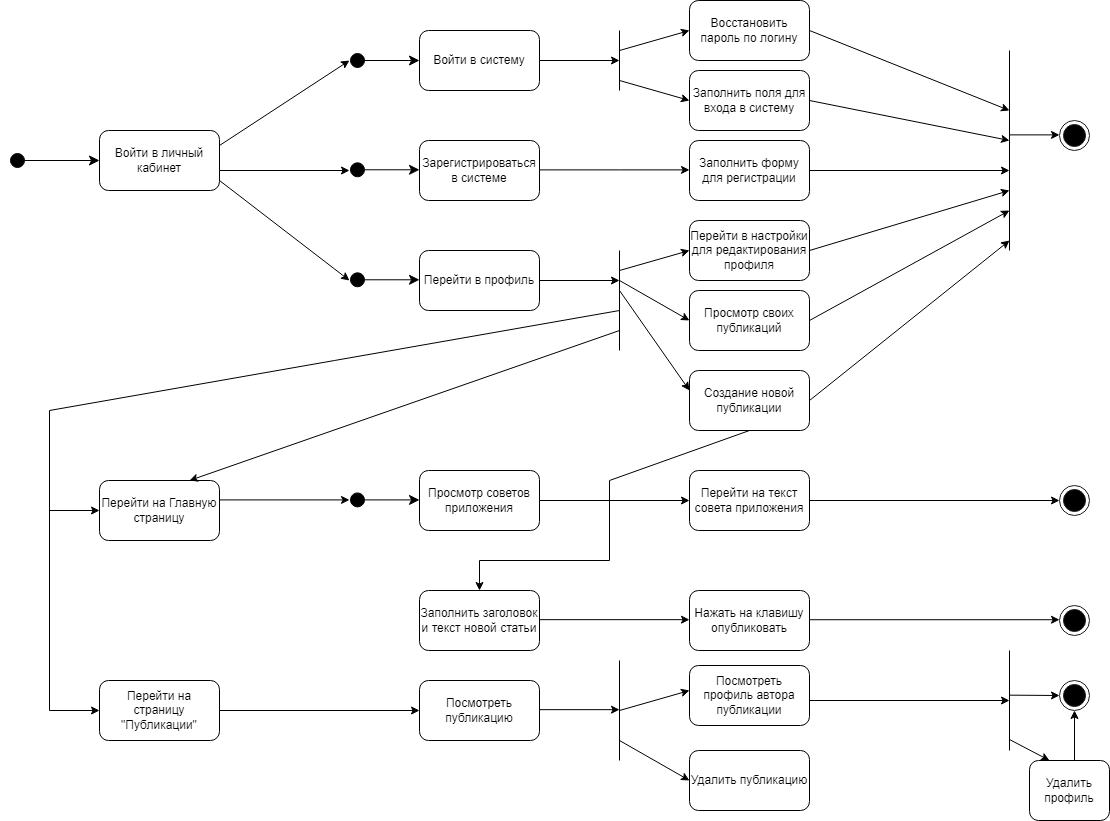

The diagram above was exported from draw.io. Its source (the exported page's mxGraphModel, read from the mxfile embedded in the PNG):
<mxGraphModel dx="1572" dy="1620" grid="1" gridSize="10" guides="1" tooltips="1" connect="1" arrows="1" fold="1" page="1" pageScale="1" pageWidth="1100" pageHeight="850" background="none" math="0" shadow="0">
  <root>
    <mxCell id="0" />
    <mxCell id="1" parent="0" />
    <mxCell id="BcLLM2g8MyEz5QfI6BCE-2" value="" style="html=1;verticalAlign=bottom;startArrow=circle;startFill=1;endArrow=classic;startSize=6;endSize=8;curved=0;rounded=0;endFill=1;" parent="1" edge="1">
      <mxGeometry width="80" relative="1" as="geometry">
        <mxPoint y="30" as="sourcePoint" />
        <mxPoint x="90" y="30" as="targetPoint" />
      </mxGeometry>
    </mxCell>
    <mxCell id="BcLLM2g8MyEz5QfI6BCE-4" value="Войти в личный кабинет" style="rounded=1;whiteSpace=wrap;html=1;" parent="1" vertex="1">
      <mxGeometry x="90" width="120" height="60" as="geometry" />
    </mxCell>
    <mxCell id="BcLLM2g8MyEz5QfI6BCE-6" value="" style="endArrow=classic;html=1;rounded=0;endSize=6;exitX=1;exitY=0.25;exitDx=0;exitDy=0;" parent="1" source="BcLLM2g8MyEz5QfI6BCE-4" edge="1">
      <mxGeometry width="50" height="50" relative="1" as="geometry">
        <mxPoint x="210" y="70" as="sourcePoint" />
        <mxPoint x="340" y="-70" as="targetPoint" />
      </mxGeometry>
    </mxCell>
    <mxCell id="BcLLM2g8MyEz5QfI6BCE-7" value="Войти в систему" style="rounded=1;whiteSpace=wrap;html=1;" parent="1" vertex="1">
      <mxGeometry x="410" y="-100" width="120" height="60" as="geometry" />
    </mxCell>
    <mxCell id="BcLLM2g8MyEz5QfI6BCE-8" value="Зарегистрироваться в системе" style="rounded=1;whiteSpace=wrap;html=1;" parent="1" vertex="1">
      <mxGeometry x="410" y="10" width="120" height="60" as="geometry" />
    </mxCell>
    <mxCell id="BcLLM2g8MyEz5QfI6BCE-9" value="Перейти в профиль" style="rounded=1;whiteSpace=wrap;html=1;" parent="1" vertex="1">
      <mxGeometry x="410" y="120" width="120" height="60" as="geometry" />
    </mxCell>
    <mxCell id="BcLLM2g8MyEz5QfI6BCE-10" value="" style="endArrow=classic;html=1;rounded=0;" parent="1" edge="1">
      <mxGeometry width="50" height="50" relative="1" as="geometry">
        <mxPoint x="530" y="-70" as="sourcePoint" />
        <mxPoint x="610" y="-70" as="targetPoint" />
      </mxGeometry>
    </mxCell>
    <mxCell id="BcLLM2g8MyEz5QfI6BCE-11" value="" style="endArrow=none;html=1;rounded=0;" parent="1" edge="1">
      <mxGeometry width="50" height="50" relative="1" as="geometry">
        <mxPoint x="610" y="-40" as="sourcePoint" />
        <mxPoint x="610" y="-100" as="targetPoint" />
      </mxGeometry>
    </mxCell>
    <mxCell id="BcLLM2g8MyEz5QfI6BCE-12" value="" style="endArrow=classic;html=1;rounded=0;" parent="1" edge="1">
      <mxGeometry width="50" height="50" relative="1" as="geometry">
        <mxPoint x="610" y="-80" as="sourcePoint" />
        <mxPoint x="680" y="-100" as="targetPoint" />
      </mxGeometry>
    </mxCell>
    <mxCell id="BcLLM2g8MyEz5QfI6BCE-13" value="Восстановить пароль по логину" style="rounded=1;whiteSpace=wrap;html=1;" parent="1" vertex="1">
      <mxGeometry x="680" y="-130" width="120" height="60" as="geometry" />
    </mxCell>
    <mxCell id="BcLLM2g8MyEz5QfI6BCE-15" value="" style="endArrow=classic;html=1;rounded=0;" parent="1" edge="1">
      <mxGeometry width="50" height="50" relative="1" as="geometry">
        <mxPoint x="610" y="-50" as="sourcePoint" />
        <mxPoint x="680" y="-30" as="targetPoint" />
      </mxGeometry>
    </mxCell>
    <mxCell id="BcLLM2g8MyEz5QfI6BCE-16" value="Заполнить поля для входа в систему" style="rounded=1;whiteSpace=wrap;html=1;" parent="1" vertex="1">
      <mxGeometry x="680" y="-60" width="120" height="60" as="geometry" />
    </mxCell>
    <mxCell id="BcLLM2g8MyEz5QfI6BCE-17" value="Заполнить форму для регистрации" style="rounded=1;whiteSpace=wrap;html=1;" parent="1" vertex="1">
      <mxGeometry x="680" y="10" width="120" height="60" as="geometry" />
    </mxCell>
    <mxCell id="BcLLM2g8MyEz5QfI6BCE-18" value="Перейти в настройки для редактирования профиля" style="rounded=1;whiteSpace=wrap;html=1;" parent="1" vertex="1">
      <mxGeometry x="680" y="90" width="120" height="60" as="geometry" />
    </mxCell>
    <mxCell id="BcLLM2g8MyEz5QfI6BCE-19" value="Просмотр своих публикаций" style="rounded=1;whiteSpace=wrap;html=1;" parent="1" vertex="1">
      <mxGeometry x="680" y="160" width="120" height="60" as="geometry" />
    </mxCell>
    <mxCell id="BcLLM2g8MyEz5QfI6BCE-20" value="Создание новой публикации" style="rounded=1;whiteSpace=wrap;html=1;" parent="1" vertex="1">
      <mxGeometry x="680" y="240" width="120" height="60" as="geometry" />
    </mxCell>
    <mxCell id="BcLLM2g8MyEz5QfI6BCE-21" value="" style="endArrow=classic;html=1;rounded=0;entryX=0;entryY=0.5;entryDx=0;entryDy=0;" parent="1" edge="1">
      <mxGeometry width="50" height="50" relative="1" as="geometry">
        <mxPoint x="530" y="39.379999999999995" as="sourcePoint" />
        <mxPoint x="680" y="39.379999999999995" as="targetPoint" />
        <Array as="points">
          <mxPoint x="610" y="39.379999999999995" />
        </Array>
      </mxGeometry>
    </mxCell>
    <mxCell id="BcLLM2g8MyEz5QfI6BCE-25" value="" style="endArrow=classic;html=1;rounded=0;" parent="1" edge="1">
      <mxGeometry width="50" height="50" relative="1" as="geometry">
        <mxPoint x="530" y="150" as="sourcePoint" />
        <mxPoint x="610" y="150" as="targetPoint" />
      </mxGeometry>
    </mxCell>
    <mxCell id="BcLLM2g8MyEz5QfI6BCE-26" value="" style="endArrow=none;html=1;rounded=0;" parent="1" edge="1">
      <mxGeometry width="50" height="50" relative="1" as="geometry">
        <mxPoint x="610" y="220" as="sourcePoint" />
        <mxPoint x="610" y="120" as="targetPoint" />
      </mxGeometry>
    </mxCell>
    <mxCell id="BcLLM2g8MyEz5QfI6BCE-27" value="" style="endArrow=classic;html=1;rounded=0;entryX=0;entryY=0.5;entryDx=0;entryDy=0;" parent="1" target="BcLLM2g8MyEz5QfI6BCE-18" edge="1">
      <mxGeometry width="50" height="50" relative="1" as="geometry">
        <mxPoint x="610" y="140" as="sourcePoint" />
        <mxPoint x="680" y="130" as="targetPoint" />
      </mxGeometry>
    </mxCell>
    <mxCell id="BcLLM2g8MyEz5QfI6BCE-28" value="" style="endArrow=classic;html=1;rounded=0;entryX=0;entryY=0.5;entryDx=0;entryDy=0;" parent="1" edge="1">
      <mxGeometry width="50" height="50" relative="1" as="geometry">
        <mxPoint x="610" y="160" as="sourcePoint" />
        <mxPoint x="680" y="260" as="targetPoint" />
      </mxGeometry>
    </mxCell>
    <mxCell id="BcLLM2g8MyEz5QfI6BCE-29" value="" style="endArrow=classic;html=1;rounded=0;entryX=0;entryY=0.5;entryDx=0;entryDy=0;" parent="1" target="BcLLM2g8MyEz5QfI6BCE-19" edge="1">
      <mxGeometry width="50" height="50" relative="1" as="geometry">
        <mxPoint x="610" y="150" as="sourcePoint" />
        <mxPoint x="680" y="250" as="targetPoint" />
      </mxGeometry>
    </mxCell>
    <mxCell id="BcLLM2g8MyEz5QfI6BCE-30" value="" style="endArrow=none;html=1;rounded=0;" parent="1" edge="1">
      <mxGeometry width="50" height="50" relative="1" as="geometry">
        <mxPoint x="1000" y="120" as="sourcePoint" />
        <mxPoint x="1000" y="-80" as="targetPoint" />
      </mxGeometry>
    </mxCell>
    <mxCell id="BcLLM2g8MyEz5QfI6BCE-31" value="" style="endArrow=classic;html=1;rounded=0;" parent="1" edge="1">
      <mxGeometry width="50" height="50" relative="1" as="geometry">
        <mxPoint x="800" y="-100" as="sourcePoint" />
        <mxPoint x="1000" y="-20" as="targetPoint" />
      </mxGeometry>
    </mxCell>
    <mxCell id="BcLLM2g8MyEz5QfI6BCE-32" value="" style="endArrow=classic;html=1;rounded=0;" parent="1" edge="1">
      <mxGeometry width="50" height="50" relative="1" as="geometry">
        <mxPoint x="800" y="-30" as="sourcePoint" />
        <mxPoint x="1000" y="10" as="targetPoint" />
      </mxGeometry>
    </mxCell>
    <mxCell id="BcLLM2g8MyEz5QfI6BCE-33" value="" style="endArrow=classic;html=1;rounded=0;" parent="1" edge="1">
      <mxGeometry width="50" height="50" relative="1" as="geometry">
        <mxPoint x="800" y="40" as="sourcePoint" />
        <mxPoint x="1000" y="40" as="targetPoint" />
      </mxGeometry>
    </mxCell>
    <mxCell id="BcLLM2g8MyEz5QfI6BCE-34" value="" style="endArrow=classic;html=1;rounded=0;" parent="1" edge="1">
      <mxGeometry width="50" height="50" relative="1" as="geometry">
        <mxPoint x="800" y="120" as="sourcePoint" />
        <mxPoint x="1000" y="60" as="targetPoint" />
      </mxGeometry>
    </mxCell>
    <mxCell id="BcLLM2g8MyEz5QfI6BCE-35" value="" style="endArrow=classic;html=1;rounded=0;" parent="1" edge="1">
      <mxGeometry width="50" height="50" relative="1" as="geometry">
        <mxPoint x="800" y="190" as="sourcePoint" />
        <mxPoint x="1000" y="80" as="targetPoint" />
      </mxGeometry>
    </mxCell>
    <mxCell id="BcLLM2g8MyEz5QfI6BCE-36" value="" style="endArrow=classic;html=1;rounded=0;" parent="1" edge="1">
      <mxGeometry width="50" height="50" relative="1" as="geometry">
        <mxPoint x="800" y="270" as="sourcePoint" />
        <mxPoint x="1000" y="110" as="targetPoint" />
      </mxGeometry>
    </mxCell>
    <mxCell id="BcLLM2g8MyEz5QfI6BCE-37" value="" style="endArrow=classic;html=1;rounded=0;" parent="1" edge="1">
      <mxGeometry width="50" height="50" relative="1" as="geometry">
        <mxPoint x="1000" y="4.38" as="sourcePoint" />
        <mxPoint x="1050" y="4.38" as="targetPoint" />
      </mxGeometry>
    </mxCell>
    <mxCell id="BcLLM2g8MyEz5QfI6BCE-38" value="" style="ellipse;html=1;shape=endState;fillColor=#000000;strokeColor=#1A1A1A;" parent="1" vertex="1">
      <mxGeometry x="1050" y="-10" width="30" height="30" as="geometry" />
    </mxCell>
    <mxCell id="BcLLM2g8MyEz5QfI6BCE-41" value="" style="html=1;verticalAlign=bottom;startArrow=circle;startFill=1;endArrow=classic;startSize=6;endSize=8;curved=0;rounded=0;endFill=1;" parent="1" edge="1">
      <mxGeometry width="80" relative="1" as="geometry">
        <mxPoint x="340" y="-70" as="sourcePoint" />
        <mxPoint x="410" y="-70" as="targetPoint" />
      </mxGeometry>
    </mxCell>
    <mxCell id="BcLLM2g8MyEz5QfI6BCE-42" value="" style="html=1;verticalAlign=bottom;startArrow=circle;startFill=1;endArrow=classic;startSize=6;endSize=8;curved=0;rounded=0;endFill=1;" parent="1" edge="1">
      <mxGeometry width="80" relative="1" as="geometry">
        <mxPoint x="340" y="39.28999999999999" as="sourcePoint" />
        <mxPoint x="410" y="39.28999999999999" as="targetPoint" />
      </mxGeometry>
    </mxCell>
    <mxCell id="BcLLM2g8MyEz5QfI6BCE-43" value="" style="html=1;verticalAlign=bottom;startArrow=circle;startFill=1;endArrow=classic;startSize=6;endSize=8;curved=0;rounded=0;endFill=1;" parent="1" edge="1">
      <mxGeometry width="80" relative="1" as="geometry">
        <mxPoint x="340" y="149.29" as="sourcePoint" />
        <mxPoint x="410" y="149.29" as="targetPoint" />
      </mxGeometry>
    </mxCell>
    <mxCell id="BcLLM2g8MyEz5QfI6BCE-44" value="" style="endArrow=classic;html=1;rounded=0;endSize=6;" parent="1" edge="1">
      <mxGeometry width="50" height="50" relative="1" as="geometry">
        <mxPoint x="210" y="40" as="sourcePoint" />
        <mxPoint x="340" y="40" as="targetPoint" />
      </mxGeometry>
    </mxCell>
    <mxCell id="BcLLM2g8MyEz5QfI6BCE-45" value="" style="endArrow=classic;html=1;rounded=0;endSize=6;" parent="1" edge="1">
      <mxGeometry width="50" height="50" relative="1" as="geometry">
        <mxPoint x="210" y="50" as="sourcePoint" />
        <mxPoint x="340" y="150" as="targetPoint" />
      </mxGeometry>
    </mxCell>
    <mxCell id="BcLLM2g8MyEz5QfI6BCE-47" value="Перейти на Главную страницу" style="rounded=1;whiteSpace=wrap;html=1;" parent="1" vertex="1">
      <mxGeometry x="90" y="350" width="120" height="60" as="geometry" />
    </mxCell>
    <mxCell id="BcLLM2g8MyEz5QfI6BCE-48" value="" style="endArrow=classic;html=1;rounded=0;entryX=0.75;entryY=0;entryDx=0;entryDy=0;entryPerimeter=0;" parent="1" target="BcLLM2g8MyEz5QfI6BCE-47" edge="1">
      <mxGeometry width="50" height="50" relative="1" as="geometry">
        <mxPoint x="610" y="200" as="sourcePoint" />
        <mxPoint x="180" y="340" as="targetPoint" />
      </mxGeometry>
    </mxCell>
    <mxCell id="BcLLM2g8MyEz5QfI6BCE-51" value="" style="endArrow=classic;html=1;rounded=0;" parent="1" edge="1">
      <mxGeometry width="50" height="50" relative="1" as="geometry">
        <mxPoint x="40" y="380" as="sourcePoint" />
        <mxPoint x="90" y="380" as="targetPoint" />
      </mxGeometry>
    </mxCell>
    <mxCell id="BcLLM2g8MyEz5QfI6BCE-52" value="" style="endArrow=classic;html=1;rounded=0;exitX=1;exitY=0.5;exitDx=0;exitDy=0;" parent="1" edge="1">
      <mxGeometry width="50" height="50" relative="1" as="geometry">
        <mxPoint x="210" y="369.41" as="sourcePoint" />
        <mxPoint x="340" y="369.41" as="targetPoint" />
      </mxGeometry>
    </mxCell>
    <mxCell id="BcLLM2g8MyEz5QfI6BCE-53" value="" style="html=1;verticalAlign=bottom;startArrow=circle;startFill=1;endArrow=classic;startSize=6;endSize=8;curved=0;rounded=0;endFill=1;" parent="1" edge="1">
      <mxGeometry width="80" relative="1" as="geometry">
        <mxPoint x="340" y="369.41" as="sourcePoint" />
        <mxPoint x="410" y="369.41" as="targetPoint" />
      </mxGeometry>
    </mxCell>
    <mxCell id="BcLLM2g8MyEz5QfI6BCE-54" value="Просмотр советов приложения" style="rounded=1;whiteSpace=wrap;html=1;" parent="1" vertex="1">
      <mxGeometry x="410" y="340" width="120" height="60" as="geometry" />
    </mxCell>
    <mxCell id="BcLLM2g8MyEz5QfI6BCE-56" value="" style="endArrow=classic;html=1;rounded=0;entryX=0;entryY=0.5;entryDx=0;entryDy=0;exitX=1;exitY=0.5;exitDx=0;exitDy=0;" parent="1" source="BcLLM2g8MyEz5QfI6BCE-54" target="BcLLM2g8MyEz5QfI6BCE-57" edge="1">
      <mxGeometry width="50" height="50" relative="1" as="geometry">
        <mxPoint x="530" y="379.38" as="sourcePoint" />
        <mxPoint x="670" y="380" as="targetPoint" />
      </mxGeometry>
    </mxCell>
    <mxCell id="BcLLM2g8MyEz5QfI6BCE-57" value="Перейти на текст совета приложения" style="rounded=1;whiteSpace=wrap;html=1;" parent="1" vertex="1">
      <mxGeometry x="680" y="340" width="120" height="60" as="geometry" />
    </mxCell>
    <mxCell id="BcLLM2g8MyEz5QfI6BCE-58" value="" style="ellipse;html=1;shape=endState;fillColor=#000000;strokeColor=#1A1A1A;" parent="1" vertex="1">
      <mxGeometry x="1050" y="355" width="30" height="30" as="geometry" />
    </mxCell>
    <mxCell id="BcLLM2g8MyEz5QfI6BCE-59" value="" style="endArrow=classic;html=1;rounded=0;entryX=0;entryY=0.5;entryDx=0;entryDy=0;" parent="1" target="BcLLM2g8MyEz5QfI6BCE-58" edge="1">
      <mxGeometry width="50" height="50" relative="1" as="geometry">
        <mxPoint x="800" y="370" as="sourcePoint" />
        <mxPoint x="850" y="320" as="targetPoint" />
      </mxGeometry>
    </mxCell>
    <mxCell id="BcLLM2g8MyEz5QfI6BCE-61" value="" style="endArrow=classic;html=1;rounded=0;entryX=0;entryY=0.5;entryDx=0;entryDy=0;" parent="1" target="BcLLM2g8MyEz5QfI6BCE-63" edge="1">
      <mxGeometry width="50" height="50" relative="1" as="geometry">
        <mxPoint x="610" y="180" as="sourcePoint" />
        <mxPoint x="40" y="590" as="targetPoint" />
        <Array as="points">
          <mxPoint x="40" y="280" />
          <mxPoint x="40" y="580" />
        </Array>
      </mxGeometry>
    </mxCell>
    <mxCell id="BcLLM2g8MyEz5QfI6BCE-63" value="Перейти на страницу &quot;Публикации&quot;" style="rounded=1;whiteSpace=wrap;html=1;" parent="1" vertex="1">
      <mxGeometry x="90" y="550" width="120" height="60" as="geometry" />
    </mxCell>
    <mxCell id="BcLLM2g8MyEz5QfI6BCE-64" value="" style="endArrow=classic;html=1;rounded=0;entryX=0;entryY=0.5;entryDx=0;entryDy=0;" parent="1" target="BcLLM2g8MyEz5QfI6BCE-65" edge="1">
      <mxGeometry width="50" height="50" relative="1" as="geometry">
        <mxPoint x="210" y="580" as="sourcePoint" />
        <mxPoint x="340" y="580" as="targetPoint" />
      </mxGeometry>
    </mxCell>
    <mxCell id="BcLLM2g8MyEz5QfI6BCE-65" value="Посмотреть публикацию" style="rounded=1;whiteSpace=wrap;html=1;" parent="1" vertex="1">
      <mxGeometry x="410" y="550" width="120" height="60" as="geometry" />
    </mxCell>
    <mxCell id="BcLLM2g8MyEz5QfI6BCE-67" value="" style="ellipse;html=1;shape=endState;fillColor=#000000;strokeColor=#1A1A1A;" parent="1" vertex="1">
      <mxGeometry x="1050" y="550" width="30" height="30" as="geometry" />
    </mxCell>
    <mxCell id="BcLLM2g8MyEz5QfI6BCE-71" value="Заполнить заголовок и текст новой статьи" style="rounded=1;whiteSpace=wrap;html=1;" parent="1" vertex="1">
      <mxGeometry x="410" y="460" width="120" height="60" as="geometry" />
    </mxCell>
    <mxCell id="BcLLM2g8MyEz5QfI6BCE-72" value="Нажать на клавишу опубликовать" style="rounded=1;whiteSpace=wrap;html=1;" parent="1" vertex="1">
      <mxGeometry x="680" y="460" width="120" height="60" as="geometry" />
    </mxCell>
    <mxCell id="BcLLM2g8MyEz5QfI6BCE-74" value="" style="endArrow=classic;html=1;rounded=0;exitX=0.5;exitY=1;exitDx=0;exitDy=0;entryX=0.5;entryY=0;entryDx=0;entryDy=0;" parent="1" source="BcLLM2g8MyEz5QfI6BCE-20" target="BcLLM2g8MyEz5QfI6BCE-71" edge="1">
      <mxGeometry width="50" height="50" relative="1" as="geometry">
        <mxPoint x="560" y="360" as="sourcePoint" />
        <mxPoint x="610" y="310" as="targetPoint" />
        <Array as="points">
          <mxPoint x="600" y="350" />
          <mxPoint x="600" y="430" />
          <mxPoint x="470" y="430" />
        </Array>
      </mxGeometry>
    </mxCell>
    <mxCell id="BcLLM2g8MyEz5QfI6BCE-75" value="" style="endArrow=classic;html=1;rounded=0;entryX=0;entryY=0.5;entryDx=0;entryDy=0;" parent="1" edge="1">
      <mxGeometry width="50" height="50" relative="1" as="geometry">
        <mxPoint x="800" y="489.23" as="sourcePoint" />
        <mxPoint x="1050" y="489.23" as="targetPoint" />
      </mxGeometry>
    </mxCell>
    <mxCell id="BcLLM2g8MyEz5QfI6BCE-76" value="" style="ellipse;html=1;shape=endState;fillColor=#000000;strokeColor=#1A1A1A;" parent="1" vertex="1">
      <mxGeometry x="1050" y="475" width="30" height="30" as="geometry" />
    </mxCell>
    <mxCell id="BcLLM2g8MyEz5QfI6BCE-85" value="" style="endArrow=classic;html=1;rounded=0;entryX=0;entryY=0.5;entryDx=0;entryDy=0;exitX=1;exitY=0.5;exitDx=0;exitDy=0;" parent="1" edge="1">
      <mxGeometry width="50" height="50" relative="1" as="geometry">
        <mxPoint x="530" y="489.17" as="sourcePoint" />
        <mxPoint x="680" y="489.17" as="targetPoint" />
      </mxGeometry>
    </mxCell>
    <mxCell id="BcLLM2g8MyEz5QfI6BCE-86" value="" style="endArrow=none;html=1;rounded=0;" parent="1" edge="1">
      <mxGeometry width="50" height="50" relative="1" as="geometry">
        <mxPoint x="610" y="630" as="sourcePoint" />
        <mxPoint x="610" y="530" as="targetPoint" />
      </mxGeometry>
    </mxCell>
    <mxCell id="BcLLM2g8MyEz5QfI6BCE-87" value="" style="endArrow=classic;html=1;rounded=0;" parent="1" edge="1">
      <mxGeometry width="50" height="50" relative="1" as="geometry">
        <mxPoint x="530" y="579.1700000000001" as="sourcePoint" />
        <mxPoint x="610" y="579.1700000000001" as="targetPoint" />
      </mxGeometry>
    </mxCell>
    <mxCell id="BcLLM2g8MyEz5QfI6BCE-88" value="" style="endArrow=classic;html=1;rounded=0;entryX=0;entryY=0.5;entryDx=0;entryDy=0;" parent="1" edge="1">
      <mxGeometry width="50" height="50" relative="1" as="geometry">
        <mxPoint x="610" y="580" as="sourcePoint" />
        <mxPoint x="680" y="560" as="targetPoint" />
      </mxGeometry>
    </mxCell>
    <mxCell id="BcLLM2g8MyEz5QfI6BCE-89" value="Посмотреть профиль автора публикации" style="rounded=1;whiteSpace=wrap;html=1;" parent="1" vertex="1">
      <mxGeometry x="680" y="535" width="120" height="60" as="geometry" />
    </mxCell>
    <mxCell id="BcLLM2g8MyEz5QfI6BCE-90" value="Удалить публикацию" style="rounded=1;whiteSpace=wrap;html=1;" parent="1" vertex="1">
      <mxGeometry x="680" y="620" width="120" height="60" as="geometry" />
    </mxCell>
    <mxCell id="BcLLM2g8MyEz5QfI6BCE-91" value="" style="endArrow=classic;html=1;rounded=0;entryX=0;entryY=0.5;entryDx=0;entryDy=0;" parent="1" target="BcLLM2g8MyEz5QfI6BCE-90" edge="1">
      <mxGeometry width="50" height="50" relative="1" as="geometry">
        <mxPoint x="610" y="610" as="sourcePoint" />
        <mxPoint x="680" y="590" as="targetPoint" />
      </mxGeometry>
    </mxCell>
    <mxCell id="BcLLM2g8MyEz5QfI6BCE-92" value="" style="endArrow=none;html=1;rounded=0;" parent="1" edge="1">
      <mxGeometry width="50" height="50" relative="1" as="geometry">
        <mxPoint x="1000" y="620" as="sourcePoint" />
        <mxPoint x="1000" y="520" as="targetPoint" />
      </mxGeometry>
    </mxCell>
    <mxCell id="BcLLM2g8MyEz5QfI6BCE-93" value="" style="endArrow=classic;html=1;rounded=0;" parent="1" edge="1">
      <mxGeometry width="50" height="50" relative="1" as="geometry">
        <mxPoint x="800" y="570" as="sourcePoint" />
        <mxPoint x="1000" y="570" as="targetPoint" />
      </mxGeometry>
    </mxCell>
    <mxCell id="BcLLM2g8MyEz5QfI6BCE-94" value="" style="endArrow=classic;html=1;rounded=0;" parent="1" edge="1">
      <mxGeometry width="50" height="50" relative="1" as="geometry">
        <mxPoint x="1000" y="564.67" as="sourcePoint" />
        <mxPoint x="1050" y="565" as="targetPoint" />
      </mxGeometry>
    </mxCell>
    <mxCell id="BcLLM2g8MyEz5QfI6BCE-96" value="Удалить профиль" style="rounded=1;whiteSpace=wrap;html=1;" parent="1" vertex="1">
      <mxGeometry x="1020" y="630" width="80" height="60" as="geometry" />
    </mxCell>
    <mxCell id="BcLLM2g8MyEz5QfI6BCE-97" value="" style="endArrow=classic;html=1;rounded=0;entryX=0.5;entryY=1;entryDx=0;entryDy=0;" parent="1" target="BcLLM2g8MyEz5QfI6BCE-67" edge="1">
      <mxGeometry width="50" height="50" relative="1" as="geometry">
        <mxPoint x="1065" y="630" as="sourcePoint" />
        <mxPoint x="1100" y="620.33" as="targetPoint" />
      </mxGeometry>
    </mxCell>
    <mxCell id="BcLLM2g8MyEz5QfI6BCE-99" value="" style="endArrow=classic;html=1;rounded=0;entryX=0.25;entryY=0;entryDx=0;entryDy=0;" parent="1" target="BcLLM2g8MyEz5QfI6BCE-96" edge="1">
      <mxGeometry width="50" height="50" relative="1" as="geometry">
        <mxPoint x="1000" y="609" as="sourcePoint" />
        <mxPoint x="1050" y="609.33" as="targetPoint" />
      </mxGeometry>
    </mxCell>
  </root>
</mxGraphModel>